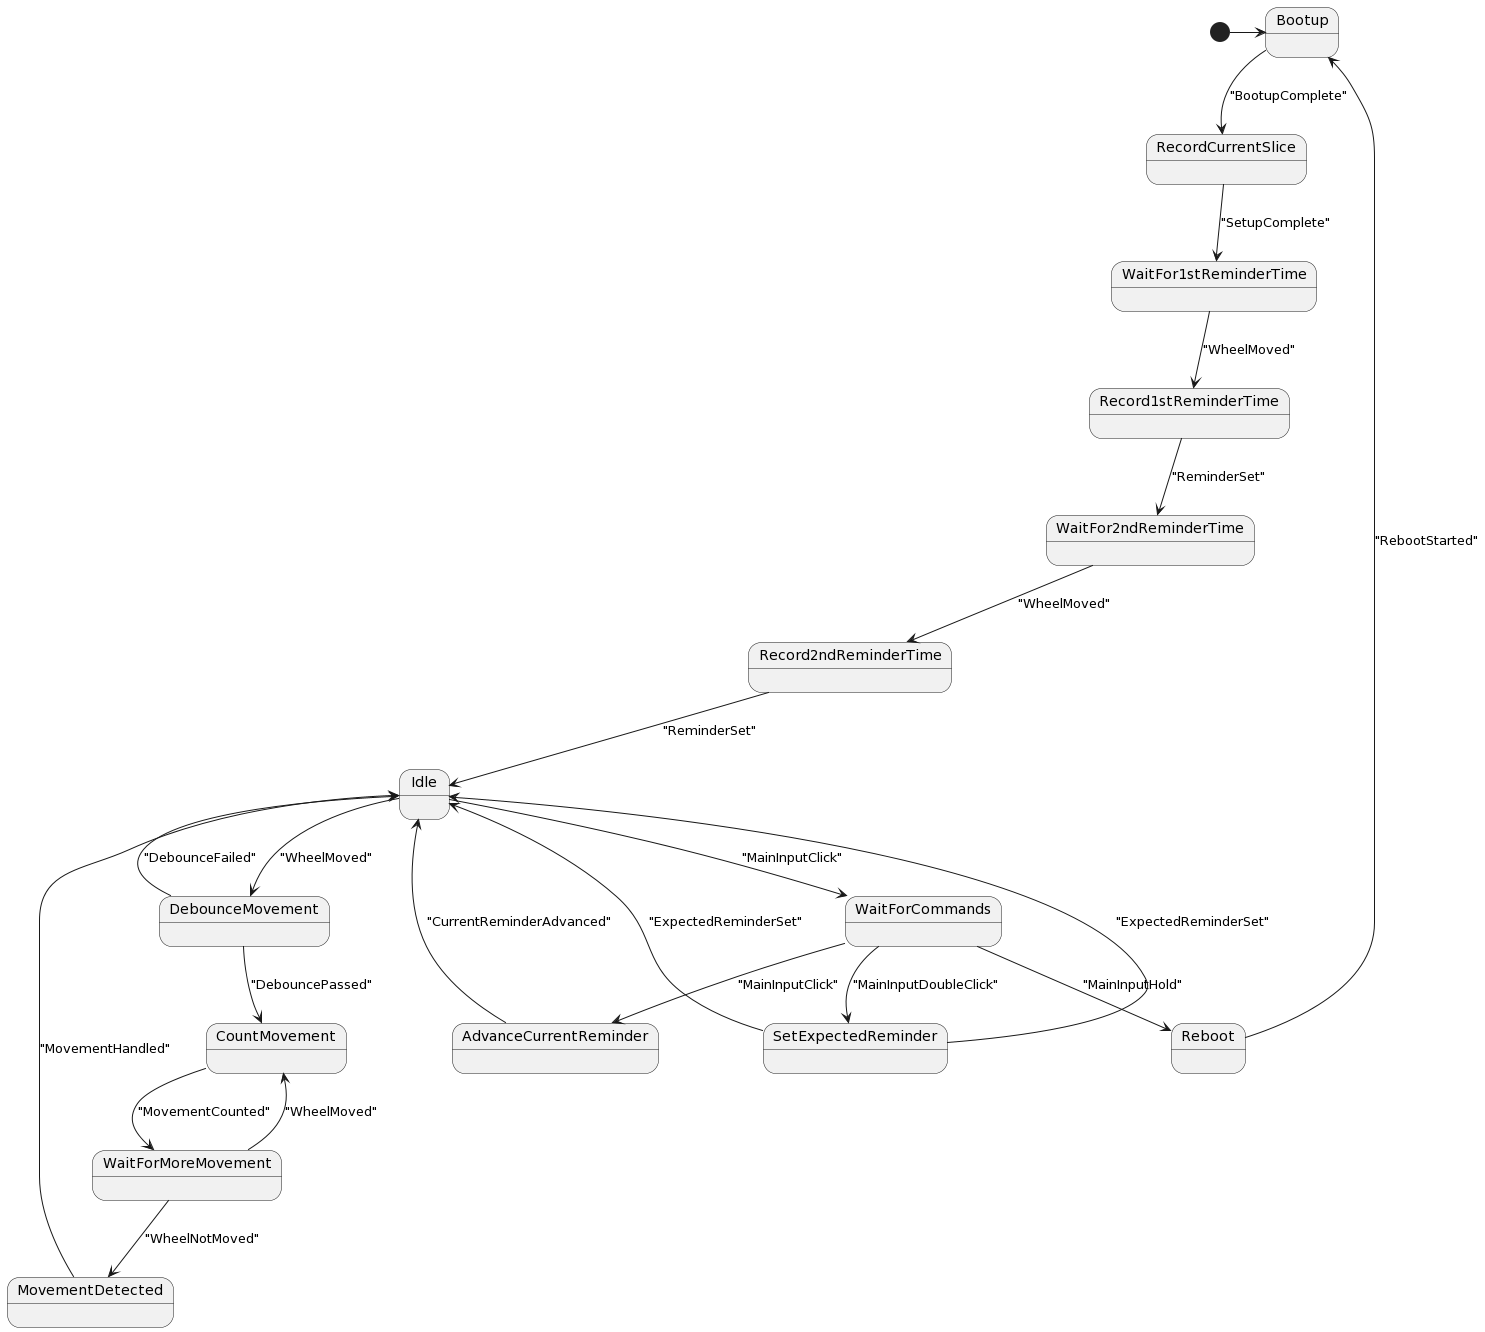

The diagram above was rendered by PlantUML. Its source (embedded in the PNG):
@startuml
[*] -> Bootup
state AdvanceCurrentReminder
state Idle
state MovementDetected
state WaitForCommands
state Reboot
state WaitForMoreMovement
state CountMovement
state Bootup
state WaitFor1stReminderTime
state RecordCurrentSlice
state Record1stReminderTime
state DebounceMovement
state WaitFor2ndReminderTime
state Record2ndReminderTime
state SetExpectedReminder

AdvanceCurrentReminder --> Idle : "CurrentReminderAdvanced"
    
Idle --> DebounceMovement : "WheelMoved"
    
Idle --> WaitForCommands : "MainInputClick"
    
MovementDetected --> Idle : "MovementHandled"
    
WaitForCommands --> SetExpectedReminder : "MainInputDoubleClick"
    
WaitForCommands --> AdvanceCurrentReminder : "MainInputClick"
    
WaitForCommands --> Reboot : "MainInputHold"
    
Reboot --> Bootup : "RebootStarted"
    
WaitForMoreMovement --> CountMovement : "WheelMoved"
    
WaitForMoreMovement --> MovementDetected : "WheelNotMoved"
    
CountMovement --> WaitForMoreMovement : "MovementCounted"
    
Bootup --> RecordCurrentSlice : "BootupComplete"
    
WaitFor1stReminderTime --> Record1stReminderTime : "WheelMoved"
    
RecordCurrentSlice --> WaitFor1stReminderTime : "SetupComplete"
    
Record1stReminderTime --> WaitFor2ndReminderTime : "ReminderSet"
    
DebounceMovement --> CountMovement : "DebouncePassed"
    
DebounceMovement --> Idle : "DebounceFailed"
    
WaitFor2ndReminderTime --> Record2ndReminderTime : "WheelMoved"
    
Record2ndReminderTime --> Idle : "ReminderSet"
    
SetExpectedReminder --> Idle : "ExpectedReminderSet"
    
SetExpectedReminder --> Idle : "ExpectedReminderSet"
@enduml